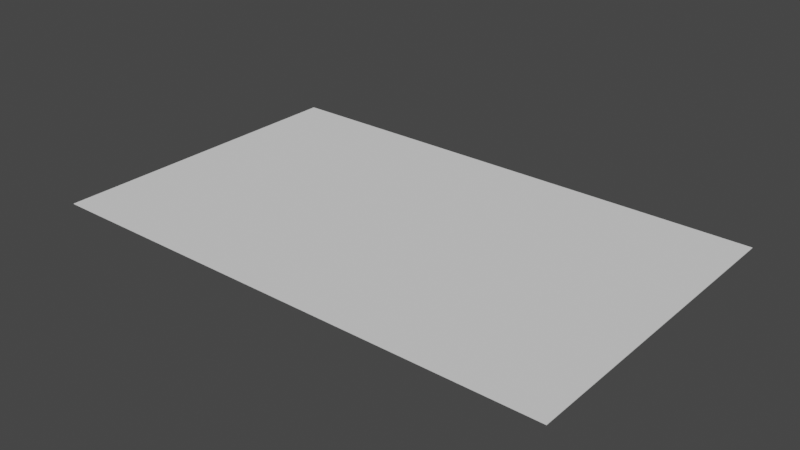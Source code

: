 # Source: road.blend  (saved by Blender 2.82.7; exported with 4.5.12 LTS)
import bpy
from mathutils import Matrix  # noqa: F401  (used for matrix-valued properties, if any)

bpy.ops.wm.read_factory_settings(use_empty=True)
scene = bpy.context.scene
scene.name = 'Scene'

# ---- collections
col_collection = bpy.data.collections.new('Collection'); scene.collection.children.link(col_collection)

# ---- world
world_world = bpy.data.worlds.new('World'); scene.world = world_world
world_world.use_nodes = True; world_world.node_tree.nodes.clear()
_N = world_world.node_tree.nodes; _L = world_world.node_tree.links
n0 = _N.new('ShaderNodeOutputWorld'); n0.name = 'World Output'; n0.location = (300, 300)
n1 = _N.new('ShaderNodeBackground'); n1.name = 'Background'; n1.location = (10, 300)
n1.inputs[0].default_value = (0.05088, 0.05088, 0.05088, 1.0)
_L.new(n1.outputs[0], n0.inputs[0])
n0.is_active_output = True
world_world.color = (0.05088, 0.05088, 0.05088)
world_world.use_sun_shadow = False
world_world.sun_shadow_jitter_overblur = 0.0

# ---- meshes
me_cube = bpy.data.meshes.new('Cube')
me_cube.from_pydata([(-1.0, -1.0, -1.0), (-1.0, -1.0, 1.0), (-1.0, 1.0, -1.0), (-1.0, 1.0, 1.0), (1.0, -1.0, -1.0), (1.0, -1.0, 1.0), (1.0, 1.0, -1.0), (1.0, 1.0, 1.0)], [], [(0, 1, 3, 2), (2, 3, 7, 6), (6, 7, 5, 4), (4, 5, 1, 0), (2, 6, 4, 0), (7, 3, 1, 5)])
_uv = me_cube.uv_layers.new(name='UVMap')
_uv.uv.foreach_set('vector', [0.375, 0.0, 0.625, 0.0, 0.625, 0.25, 0.375, 0.25, 0.375, 0.25, 0.625, 0.25, 0.625, 0.5, 0.375, 0.5, 0.375, 0.5, 0.625, 0.5, 0.625, 0.75, 0.375, 0.75, 0.375, 0.75, 0.625, 0.75, 0.625, 1.0, 0.375, 1.0, 0.125, 0.5, 0.375, 0.5, 0.375, 0.75, 0.125, 0.75, 0.625, 0.5, 0.875, 0.5, 0.875, 0.75, 0.625, 0.75])
me_cube.use_remesh_fix_poles = True
me_cube.use_remesh_preserve_attributes = False
me_cube.use_mirror_vertex_groups = False
me_cube.update()

# ---- objects
ob_cube = bpy.data.objects.new('Cube', me_cube)

# ---- transforms, parenting, visibility, modifiers, constraints
ob_cube.location = (0.0, 0.0, 0.0)
ob_cube.scale = (1.619, 1.0, 0.001795)
ob_cube.lineart.crease_threshold = 0.0

# ---- collection membership
col_collection.objects.link(ob_cube)

# ---- scene / render settings (as saved in the file)
scene.frame_start = 1; scene.frame_end = 250; scene.frame_set(1)
scene.render.engine = 'BLENDER_EEVEE_NEXT'
scene.cycles.use_denoising = False
scene.cycles.samples = 128
scene.cycles.sampling_pattern = 'TABULATED_SOBOL'
scene.cycles.use_adaptive_sampling = False
scene.cycles.use_light_tree = False
scene.view_settings.view_transform = 'Filmic'
bpy.context.view_layer.update()

# ---- added for rendering (the .blend has no active camera and no usable light): camera, sun
cam_auto = bpy.data.cameras.new('AutoCamera')
cam_auto.lens = 50.0
cam_auto.sensor_width = 36.0
cam_auto.clip_end = 1000.0
ob_auto_camera = bpy.data.objects.new('AutoCamera', cam_auto)
scene.collection.objects.link(ob_auto_camera)
ob_auto_camera.location = (3.52076, -4.22491, 2.81661)
ob_auto_camera.rotation_euler = (1.09748, -7.21219e-08, 0.694738)
scene.camera = ob_auto_camera
light_auto_sun = bpy.data.lights.new('AutoSun', 'SUN')
light_auto_sun.energy = 3.0
light_auto_sun.angle = 0.0523599
ob_auto_sun = bpy.data.objects.new('AutoSun', light_auto_sun)
scene.collection.objects.link(ob_auto_sun)
ob_auto_sun.rotation_euler = (0.872665, 0.174533, 0.523599)
bpy.context.view_layer.update()
